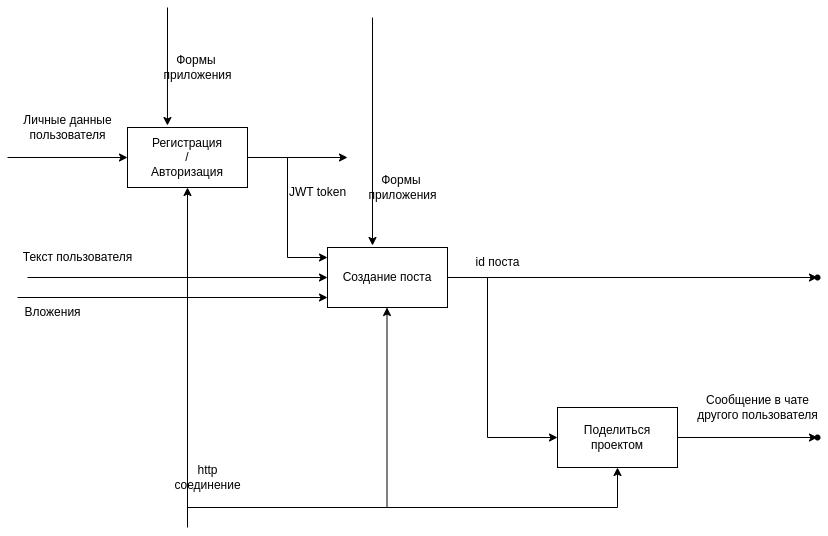

The diagram above was exported from draw.io. Its source (the exported page's mxGraphModel, read from the mxfile embedded in the PNG):
<mxGraphModel dx="1362" dy="709" grid="1" gridSize="10" guides="1" tooltips="1" connect="1" arrows="1" fold="1" page="1" pageScale="1" pageWidth="1654" pageHeight="2336" math="0" shadow="0">
  <root>
    <mxCell id="0" />
    <mxCell id="1" parent="0" />
    <mxCell id="ARuwK9rGSnQX9T3sywEs-8" value="" style="edgeStyle=orthogonalEdgeStyle;rounded=0;orthogonalLoop=1;jettySize=auto;html=1;" edge="1" parent="1" source="ARuwK9rGSnQX9T3sywEs-1" target="ARuwK9rGSnQX9T3sywEs-7">
      <mxGeometry relative="1" as="geometry">
        <Array as="points">
          <mxPoint x="320" y="190" />
          <mxPoint x="320" y="290" />
        </Array>
      </mxGeometry>
    </mxCell>
    <mxCell id="ARuwK9rGSnQX9T3sywEs-1" value="Регистрация&lt;br&gt;/&lt;br&gt;Авторизация" style="rounded=0;whiteSpace=wrap;html=1;" vertex="1" parent="1">
      <mxGeometry x="160" y="160" width="120" height="60" as="geometry" />
    </mxCell>
    <mxCell id="ARuwK9rGSnQX9T3sywEs-2" value="" style="endArrow=classic;html=1;rounded=0;" edge="1" parent="1" target="ARuwK9rGSnQX9T3sywEs-1">
      <mxGeometry width="50" height="50" relative="1" as="geometry">
        <mxPoint x="40" y="190" as="sourcePoint" />
        <mxPoint x="720" y="340" as="targetPoint" />
      </mxGeometry>
    </mxCell>
    <mxCell id="ARuwK9rGSnQX9T3sywEs-3" value="Личные данные&lt;br&gt;пользователя" style="text;html=1;align=center;verticalAlign=middle;resizable=0;points=[];autosize=1;strokeColor=none;fillColor=none;" vertex="1" parent="1">
      <mxGeometry x="45" y="140" width="110" height="40" as="geometry" />
    </mxCell>
    <mxCell id="ARuwK9rGSnQX9T3sywEs-4" value="" style="endArrow=classic;html=1;rounded=0;entryX=0.333;entryY=-0.033;entryDx=0;entryDy=0;entryPerimeter=0;" edge="1" parent="1" target="ARuwK9rGSnQX9T3sywEs-1">
      <mxGeometry width="50" height="50" relative="1" as="geometry">
        <mxPoint x="200" y="40" as="sourcePoint" />
        <mxPoint x="50" y="130" as="targetPoint" />
      </mxGeometry>
    </mxCell>
    <mxCell id="ARuwK9rGSnQX9T3sywEs-6" value="Формы&amp;nbsp;&lt;br&gt;приложения" style="text;html=1;align=center;verticalAlign=middle;resizable=0;points=[];autosize=1;strokeColor=none;fillColor=none;" vertex="1" parent="1">
      <mxGeometry x="185" y="80" width="90" height="40" as="geometry" />
    </mxCell>
    <mxCell id="ARuwK9rGSnQX9T3sywEs-18" value="" style="edgeStyle=orthogonalEdgeStyle;rounded=0;orthogonalLoop=1;jettySize=auto;html=1;" edge="1" parent="1" source="ARuwK9rGSnQX9T3sywEs-7" target="ARuwK9rGSnQX9T3sywEs-17">
      <mxGeometry relative="1" as="geometry">
        <Array as="points">
          <mxPoint x="520" y="310" />
          <mxPoint x="520" y="470" />
        </Array>
      </mxGeometry>
    </mxCell>
    <mxCell id="ARuwK9rGSnQX9T3sywEs-24" value="" style="edgeStyle=orthogonalEdgeStyle;rounded=0;orthogonalLoop=1;jettySize=auto;html=1;" edge="1" parent="1" source="ARuwK9rGSnQX9T3sywEs-7" target="ARuwK9rGSnQX9T3sywEs-23">
      <mxGeometry relative="1" as="geometry" />
    </mxCell>
    <mxCell id="ARuwK9rGSnQX9T3sywEs-7" value="Создание поста" style="whiteSpace=wrap;html=1;rounded=0;" vertex="1" parent="1">
      <mxGeometry x="360" y="280" width="120" height="60" as="geometry" />
    </mxCell>
    <mxCell id="ARuwK9rGSnQX9T3sywEs-9" value="JWT token" style="text;html=1;align=center;verticalAlign=middle;resizable=0;points=[];autosize=1;strokeColor=none;fillColor=none;" vertex="1" parent="1">
      <mxGeometry x="310" y="210" width="80" height="30" as="geometry" />
    </mxCell>
    <mxCell id="ARuwK9rGSnQX9T3sywEs-11" value="" style="endArrow=classic;html=1;rounded=0;" edge="1" parent="1">
      <mxGeometry width="50" height="50" relative="1" as="geometry">
        <mxPoint x="50" y="330" as="sourcePoint" />
        <mxPoint x="360" y="330" as="targetPoint" />
      </mxGeometry>
    </mxCell>
    <mxCell id="ARuwK9rGSnQX9T3sywEs-12" value="Вложения" style="text;html=1;align=center;verticalAlign=middle;resizable=0;points=[];autosize=1;strokeColor=none;fillColor=none;" vertex="1" parent="1">
      <mxGeometry x="45" y="330" width="80" height="30" as="geometry" />
    </mxCell>
    <mxCell id="ARuwK9rGSnQX9T3sywEs-13" value="" style="endArrow=classic;html=1;rounded=0;" edge="1" parent="1" target="ARuwK9rGSnQX9T3sywEs-7">
      <mxGeometry width="50" height="50" relative="1" as="geometry">
        <mxPoint x="60" y="310" as="sourcePoint" />
        <mxPoint x="50" y="100" as="targetPoint" />
      </mxGeometry>
    </mxCell>
    <mxCell id="ARuwK9rGSnQX9T3sywEs-14" value="Текст пользователя" style="text;html=1;align=center;verticalAlign=middle;resizable=0;points=[];autosize=1;strokeColor=none;fillColor=none;" vertex="1" parent="1">
      <mxGeometry x="45" y="275" width="130" height="30" as="geometry" />
    </mxCell>
    <mxCell id="ARuwK9rGSnQX9T3sywEs-15" value="" style="endArrow=classic;html=1;rounded=0;entryX=0.333;entryY=-0.033;entryDx=0;entryDy=0;entryPerimeter=0;" edge="1" parent="1">
      <mxGeometry width="50" height="50" relative="1" as="geometry">
        <mxPoint x="405" y="50" as="sourcePoint" />
        <mxPoint x="405" y="278" as="targetPoint" />
      </mxGeometry>
    </mxCell>
    <mxCell id="ARuwK9rGSnQX9T3sywEs-16" value="Формы&amp;nbsp;&lt;br&gt;приложения" style="text;html=1;align=center;verticalAlign=middle;resizable=0;points=[];autosize=1;strokeColor=none;fillColor=none;" vertex="1" parent="1">
      <mxGeometry x="390" y="200" width="90" height="40" as="geometry" />
    </mxCell>
    <mxCell id="ARuwK9rGSnQX9T3sywEs-21" value="" style="edgeStyle=orthogonalEdgeStyle;rounded=0;orthogonalLoop=1;jettySize=auto;html=1;" edge="1" parent="1" source="ARuwK9rGSnQX9T3sywEs-17" target="ARuwK9rGSnQX9T3sywEs-20">
      <mxGeometry relative="1" as="geometry" />
    </mxCell>
    <mxCell id="ARuwK9rGSnQX9T3sywEs-17" value="Поделиться проектом" style="whiteSpace=wrap;html=1;rounded=0;" vertex="1" parent="1">
      <mxGeometry x="590" y="440" width="120" height="60" as="geometry" />
    </mxCell>
    <mxCell id="ARuwK9rGSnQX9T3sywEs-19" value="id поста" style="text;html=1;align=center;verticalAlign=middle;resizable=0;points=[];autosize=1;strokeColor=none;fillColor=none;" vertex="1" parent="1">
      <mxGeometry x="495" y="280" width="70" height="30" as="geometry" />
    </mxCell>
    <mxCell id="ARuwK9rGSnQX9T3sywEs-20" value="" style="shape=waypoint;sketch=0;size=6;pointerEvents=1;points=[];fillColor=default;resizable=0;rotatable=0;perimeter=centerPerimeter;snapToPoint=1;rounded=0;" vertex="1" parent="1">
      <mxGeometry x="840" y="460" width="20" height="20" as="geometry" />
    </mxCell>
    <mxCell id="ARuwK9rGSnQX9T3sywEs-22" value="Сообщение в чате&lt;br&gt;другого пользователя" style="text;html=1;align=center;verticalAlign=middle;resizable=0;points=[];autosize=1;strokeColor=none;fillColor=none;" vertex="1" parent="1">
      <mxGeometry x="720" y="420" width="140" height="40" as="geometry" />
    </mxCell>
    <mxCell id="ARuwK9rGSnQX9T3sywEs-23" value="" style="shape=waypoint;sketch=0;size=6;pointerEvents=1;points=[];fillColor=default;resizable=0;rotatable=0;perimeter=centerPerimeter;snapToPoint=1;rounded=0;" vertex="1" parent="1">
      <mxGeometry x="840" y="300" width="20" height="20" as="geometry" />
    </mxCell>
    <mxCell id="ARuwK9rGSnQX9T3sywEs-27" value="" style="endArrow=classic;html=1;rounded=0;exitX=1;exitY=0.5;exitDx=0;exitDy=0;" edge="1" parent="1" source="ARuwK9rGSnQX9T3sywEs-1">
      <mxGeometry width="50" height="50" relative="1" as="geometry">
        <mxPoint x="420" y="300" as="sourcePoint" />
        <mxPoint x="380" y="190" as="targetPoint" />
      </mxGeometry>
    </mxCell>
    <mxCell id="ARuwK9rGSnQX9T3sywEs-28" value="" style="endArrow=classic;html=1;rounded=0;" edge="1" parent="1" target="ARuwK9rGSnQX9T3sywEs-1">
      <mxGeometry width="50" height="50" relative="1" as="geometry">
        <mxPoint x="220" y="560" as="sourcePoint" />
        <mxPoint x="470" y="250" as="targetPoint" />
      </mxGeometry>
    </mxCell>
    <mxCell id="ARuwK9rGSnQX9T3sywEs-29" value="" style="endArrow=classic;html=1;rounded=0;edgeStyle=orthogonalEdgeStyle;" edge="1" parent="1">
      <mxGeometry width="50" height="50" relative="1" as="geometry">
        <mxPoint x="220" y="540" as="sourcePoint" />
        <mxPoint x="419.5" y="340" as="targetPoint" />
      </mxGeometry>
    </mxCell>
    <mxCell id="ARuwK9rGSnQX9T3sywEs-30" value="" style="endArrow=classic;html=1;rounded=0;edgeStyle=orthogonalEdgeStyle;entryX=0.5;entryY=1;entryDx=0;entryDy=0;" edge="1" parent="1" target="ARuwK9rGSnQX9T3sywEs-17">
      <mxGeometry width="50" height="50" relative="1" as="geometry">
        <mxPoint x="220" y="540" as="sourcePoint" />
        <mxPoint x="640" y="540" as="targetPoint" />
      </mxGeometry>
    </mxCell>
    <mxCell id="ARuwK9rGSnQX9T3sywEs-31" value="http&lt;br&gt;соединение" style="text;html=1;align=center;verticalAlign=middle;resizable=0;points=[];autosize=1;strokeColor=none;fillColor=none;" vertex="1" parent="1">
      <mxGeometry x="195" y="490" width="90" height="40" as="geometry" />
    </mxCell>
  </root>
</mxGraphModel>